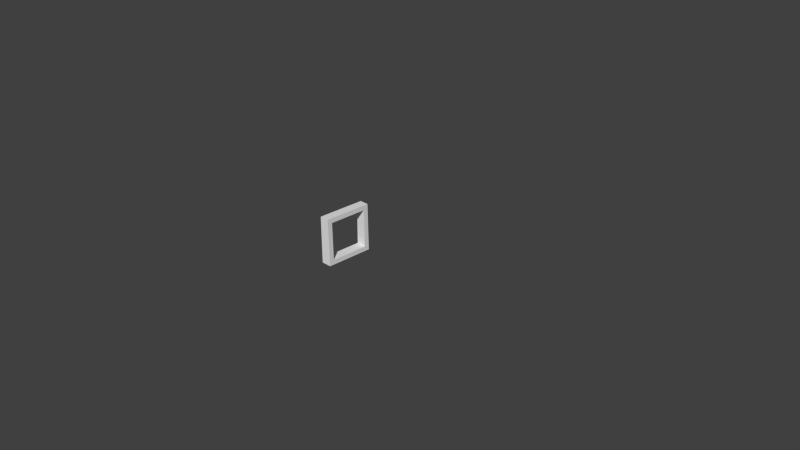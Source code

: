 # Source: lens_cutout.blend  (saved by Blender 2.76.0; exported with 4.5.12 LTS)
import bpy
from mathutils import Matrix  # noqa: F401  (used for matrix-valued properties, if any)

bpy.ops.wm.read_factory_settings(use_empty=True)
scene = bpy.context.scene
scene.name = 'Scene'

# ---- collections
col_collection_1 = bpy.data.collections.new('Collection 1'); scene.collection.children.link(col_collection_1)

# ---- materials (node trees are filled in below, after node groups)
mat_none_002 = bpy.data.materials.new('None.002')
mat_none_002.alpha_threshold = 0.0
mat_none_002.use_transparent_shadow = False
mat_none_002.specular_color = (0.5, 0.5, 0.5)
mat_none_002.roughness = 0.5
mat_none_002.specular_intensity = 1.0

# ---- material node trees

# ---- world
world_world = bpy.data.worlds.new('World'); scene.world = world_world
world_world.color = (0.05088, 0.05088, 0.05088)
world_world.use_sun_shadow = False
world_world.sun_shadow_jitter_overblur = 0.0
world_world.cycles.sampling_method = 'MANUAL'
world_world.cycles.sample_map_resolution = 256

# ---- cameras
cam_camera = bpy.data.cameras.new('Camera')
cam_camera.clip_end = 100.0
cam_camera.lens = 35.0
cam_camera.sensor_width = 32.0
cam_camera.sensor_height = 18.0
cam_camera.ortho_scale = 7.314
cam_camera.dof.focus_distance = 0.0
cam_camera.dof.aperture_fstop = 128.0

# ---- meshes
me_cube_003 = bpy.data.meshes.new('Cube.003')
me_cube_003.from_pydata([(-0.01177, 0.25, 0.7541), (0.0, 0.75, 0.7541), (-0.01177, 0.25, 0.25), (0.0, 0.75, 0.25), (0.125, 0.25, 0.75), (0.125, 0.75, 0.75), (0.125, 0.25, 0.25), (0.125, 0.75, 0.25), (0.125, 0.8125, 0.1875), (0.125, 0.1875, 0.1875), (0.125, 0.8125, 0.8125), (0.125, 0.1875, 0.8125), (-0.01177, 0.1875, 0.8166), (0.0, 0.8125, 0.8166), (0.0, 0.8125, 0.1875), (-0.01177, 0.1875, 0.1875)], [], [(14, 8, 9, 15), (10, 13, 12, 11), (12, 15, 9, 11), (10, 8, 14, 13), (7, 6, 9, 8), (5, 7, 8, 10), (4, 5, 10, 11), (6, 4, 11, 9), (1, 0, 12, 13), (3, 1, 13, 14), (2, 3, 14, 15), (0, 2, 15, 12), (5, 4, 0, 1), (6, 7, 3, 2), (4, 6, 2, 0), (7, 5, 1, 3)])
_uv = me_cube_003.uv_layers.new(name='UVMap')
_uv.uv.foreach_set('vector', [0.875, 0.8125, 1.0, 0.8125, 1.0, 0.1875, 0.875, 0.1875, 0.0, 0.8125, 0.125, 0.8125, 0.125, 0.1875, 0.0, 0.1875, 0.1875, 0.125, 0.8125, 0.125, 0.8125, 0.0, 0.1875, 0.0, 0.8125, 0.875, 0.1875, 0.875, 0.1875, 1.0, 0.8125, 1.0, 0.9375, 0.75, 0.9375, 0.25, 1.0, 0.1875, 1.0, 0.8125, 0.25, 0.9375, 0.75, 0.9375, 0.8125, 1.0, 0.1875, 1.0, 0.0625, 0.25, 0.0625, 0.75, 0.0, 0.8125, 0.0, 0.1875, 0.75, 0.0625, 0.25, 0.0625, 0.1875, 0.0, 0.8125, 0.0, 0.0625, 0.75, 0.0625, 0.25, 0.125, 0.1875, 0.125, 0.8125, 0.75, 0.9375, 0.25, 0.9375, 0.1875, 0.875, 0.8125, 0.875, 0.9375, 0.25, 0.9375, 0.75, 0.875, 0.8125, 0.875, 0.1875, 0.25, 0.0625, 0.75, 0.0625, 0.8125, 0.125, 0.1875, 0.125, 0.125, 0.75, 0.125, 0.25, 0.25, 0.25, 0.25, 0.75, 0.875, 0.25, 0.875, 0.75, 0.75, 0.75, 0.75, 0.25, 0.25, 0.125, 0.75, 0.125, 0.75, 0.25, 0.25, 0.25, 0.75, 0.875, 0.25, 0.875, 0.25, 0.75, 0.75, 0.75])
me_cube_003.materials.append(mat_none_002)
me_cube_003.use_remesh_preserve_volume = False
me_cube_003.use_remesh_preserve_attributes = False
me_cube_003.use_mirror_vertex_groups = False
me_cube_003.update()

# ---- objects
ob_cube_003 = bpy.data.objects.new('Cube.003', me_cube_003)
ob_camera = bpy.data.objects.new('Camera', cam_camera)

# ---- transforms, parenting, visibility, modifiers, constraints
ob_cube_003.location = (0.0, 0.0, 0.0)
ob_cube_003.rotation_euler = (1.571, -0.0, 0.0)
ob_cube_003.lineart.crease_threshold = 0.0
ob_camera.location = (7.481, -6.508, 5.344)
ob_camera.rotation_euler = (1.109, 0.01082, 0.8149)
ob_camera.lock_rotations_4d = False
ob_camera.empty_display_type = 'ARROWS'
ob_camera.color = (0.0, 0.0, 0.0, 0.0)
ob_camera.display_type = 'WIRE'
ob_camera.lineart.crease_threshold = 0.0

# ---- collection membership
col_collection_1.objects.link(ob_cube_003)
col_collection_1.objects.link(ob_camera)

# ---- scene / render settings (as saved in the file)
scene.camera = ob_camera
scene.frame_start = 1; scene.frame_end = 250; scene.frame_set(4)
scene.render.engine = 'BLENDER_EEVEE_NEXT'
scene.render.resolution_percentage = 50
scene.render.dither_intensity = 0.0
scene.cycles.use_denoising = False
scene.cycles.samples = 10
scene.cycles.sampling_pattern = 'TABULATED_SOBOL'
scene.cycles.light_sampling_threshold = 0.0
scene.cycles.use_adaptive_sampling = False
scene.cycles.use_light_tree = False
scene.cycles.blur_glossy = 0.0
scene.cycles.pixel_filter_type = 'GAUSSIAN'
scene.cycles.sample_clamp_indirect = 0.0
scene.view_settings.view_transform = 'Standard'
bpy.context.view_layer.update()

# ---- added for rendering (the .blend has no usable light): sun
light_auto_sun = bpy.data.lights.new('AutoSun', 'SUN')
light_auto_sun.energy = 3.0
light_auto_sun.angle = 0.0523599
ob_auto_sun = bpy.data.objects.new('AutoSun', light_auto_sun)
scene.collection.objects.link(ob_auto_sun)
ob_auto_sun.rotation_euler = (0.872665, 0.174533, 0.523599)
bpy.context.view_layer.update()
